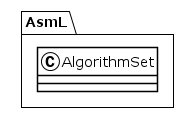

The diagram above was rendered by PlantUML. Its source (embedded in the PNG):
@startuml
!theme plain
package AsmL {
class AlgorithmSet {
}
}
@enduml